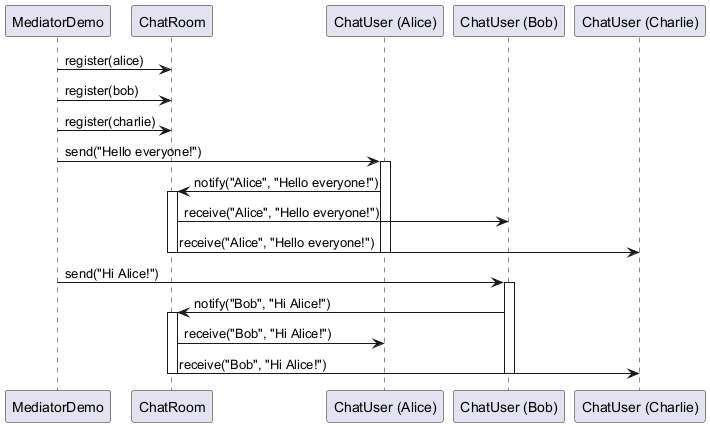

The diagram above was rendered by PlantUML. Its source (embedded in the PNG):
@startuml
participant "MediatorDemo" as demo
participant "ChatRoom" as room
participant "ChatUser (Alice)" as alice
participant "ChatUser (Bob)" as bob
participant "ChatUser (Charlie)" as charlie

demo -> room : register(alice)
demo -> room : register(bob)
demo -> room : register(charlie)

demo -> alice : send("Hello everyone!")
activate alice
alice -> room : notify("Alice", "Hello everyone!")
activate room
room -> bob : receive("Alice", "Hello everyone!")
room -> charlie : receive("Alice", "Hello everyone!")
deactivate room
deactivate alice

demo -> bob : send("Hi Alice!")
activate bob
bob -> room : notify("Bob", "Hi Alice!")
activate room
room -> alice : receive("Bob", "Hi Alice!")
room -> charlie : receive("Bob", "Hi Alice!")
deactivate room
deactivate bob
@enduml